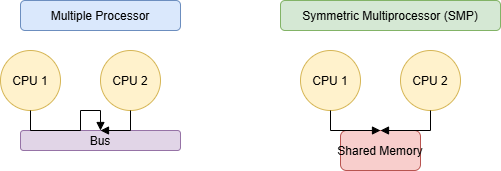

The diagram above was exported from draw.io. Its source (the exported page's mxGraphModel, read from the mxfile embedded in the PNG):
<mxGraphModel dx="1042" dy="704" grid="1" gridSize="10" guides="1" tooltips="1" connect="1" arrows="1" fold="1" page="1" pageScale="1" pageWidth="850" pageHeight="1100" math="0" shadow="0">
  <root>
    <mxCell id="0" />
    <mxCell id="1" parent="0" />
    <mxCell id="2" value="Multiple Processor" style="rounded=1;fillColor=#dae8fc;strokeColor=#6c8ebf;" parent="1" vertex="1">
      <mxGeometry x="40" y="40" width="160" height="30" as="geometry" />
    </mxCell>
    <mxCell id="3" value="CPU 1" style="ellipse;fillColor=#fff2cc;strokeColor=#d6b656;" parent="1" vertex="1">
      <mxGeometry x="20" y="90" width="60" height="60" as="geometry" />
    </mxCell>
    <mxCell id="4" value="CPU 2" style="ellipse;fillColor=#fff2cc;strokeColor=#d6b656;" parent="1" vertex="1">
      <mxGeometry x="120" y="90" width="60" height="60" as="geometry" />
    </mxCell>
    <mxCell id="5" value="Bus" style="rounded=1;fillColor=#e1d5e7;strokeColor=#9673a6;" parent="1" vertex="1">
      <mxGeometry x="40" y="170" width="160" height="20" as="geometry" />
    </mxCell>
    <mxCell id="6" value="Symmetric Multiprocessor (SMP)" style="rounded=1;fillColor=#d5e8d4;strokeColor=#82b366;" parent="1" vertex="1">
      <mxGeometry x="300" y="40" width="220" height="30" as="geometry" />
    </mxCell>
    <mxCell id="7" value="CPU 1" style="ellipse;fillColor=#fff2cc;strokeColor=#d6b656;" parent="1" vertex="1">
      <mxGeometry x="320" y="90" width="60" height="60" as="geometry" />
    </mxCell>
    <mxCell id="8" value="CPU 2" style="ellipse;fillColor=#fff2cc;strokeColor=#d6b656;" parent="1" vertex="1">
      <mxGeometry x="420" y="90" width="60" height="60" as="geometry" />
    </mxCell>
    <mxCell id="9" value="Shared Memory" style="rounded=1;fillColor=#f8cecc;strokeColor=#b85450;" parent="1" vertex="1">
      <mxGeometry x="360" y="170" width="80" height="40" as="geometry" />
    </mxCell>
    <mxCell id="10" style="edgeStyle=orthogonalEdgeStyle;rounded=0;orthogonalLoop=1;jettySize=auto;html=1;endArrow=block;" parent="1" source="3" target="5" edge="1">
      <mxGeometry relative="1" as="geometry" />
    </mxCell>
    <mxCell id="11" style="edgeStyle=orthogonalEdgeStyle;rounded=0;orthogonalLoop=1;jettySize=auto;html=1;endArrow=block;" parent="1" source="4" target="5" edge="1">
      <mxGeometry relative="1" as="geometry" />
    </mxCell>
    <mxCell id="12" style="edgeStyle=orthogonalEdgeStyle;rounded=0;orthogonalLoop=1;jettySize=auto;html=1;endArrow=block;" parent="1" source="7" target="9" edge="1">
      <mxGeometry relative="1" as="geometry" />
    </mxCell>
    <mxCell id="13" style="edgeStyle=orthogonalEdgeStyle;rounded=0;orthogonalLoop=1;jettySize=auto;html=1;endArrow=block;" parent="1" source="8" target="9" edge="1">
      <mxGeometry relative="1" as="geometry" />
    </mxCell>
  </root>
</mxGraphModel>